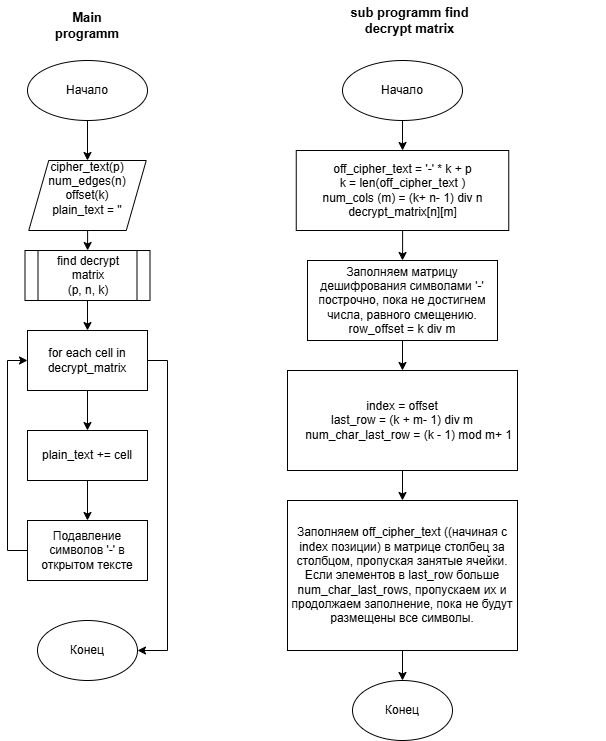

The diagram above was exported from draw.io. Its source (the exported page's mxGraphModel, read from the mxfile embedded in the PNG):
<mxGraphModel dx="1434" dy="744" grid="1" gridSize="10" guides="1" tooltips="1" connect="1" arrows="1" fold="1" page="1" pageScale="1" pageWidth="850" pageHeight="1100" math="0" shadow="0">
  <root>
    <mxCell id="0" />
    <mxCell id="1" parent="0" />
    <mxCell id="xR52QWkgp4WopoTORlsb-1" style="edgeStyle=orthogonalEdgeStyle;rounded=0;orthogonalLoop=1;jettySize=auto;html=1;entryX=0.5;entryY=0;entryDx=0;entryDy=0;" parent="1" source="xR52QWkgp4WopoTORlsb-2" target="xR52QWkgp4WopoTORlsb-14" edge="1">
      <mxGeometry relative="1" as="geometry" />
    </mxCell>
    <mxCell id="xR52QWkgp4WopoTORlsb-2" value="Начало" style="ellipse;whiteSpace=wrap;html=1;" parent="1" vertex="1">
      <mxGeometry x="205" y="70" width="120" height="60" as="geometry" />
    </mxCell>
    <mxCell id="xR52QWkgp4WopoTORlsb-3" value="" style="edgeStyle=orthogonalEdgeStyle;rounded=0;orthogonalLoop=1;jettySize=auto;html=1;" parent="1" source="xR52QWkgp4WopoTORlsb-4" target="xR52QWkgp4WopoTORlsb-6" edge="1">
      <mxGeometry relative="1" as="geometry" />
    </mxCell>
    <mxCell id="xR52QWkgp4WopoTORlsb-4" value="find decrypt matrix&lt;div&gt;(p, n, k)&lt;/div&gt;" style="shape=process;whiteSpace=wrap;html=1;backgroundOutline=1;" parent="1" vertex="1">
      <mxGeometry x="202.5" y="260" width="125" height="50" as="geometry" />
    </mxCell>
    <mxCell id="xR52QWkgp4WopoTORlsb-18" style="edgeStyle=orthogonalEdgeStyle;rounded=0;orthogonalLoop=1;jettySize=auto;html=1;exitX=0.5;exitY=1;exitDx=0;exitDy=0;entryX=0.5;entryY=0;entryDx=0;entryDy=0;" parent="1" source="xR52QWkgp4WopoTORlsb-6" target="xR52QWkgp4WopoTORlsb-10" edge="1">
      <mxGeometry relative="1" as="geometry" />
    </mxCell>
    <mxCell id="sHVAS07jFyQO7HJ-pIoK-4" style="edgeStyle=orthogonalEdgeStyle;rounded=0;orthogonalLoop=1;jettySize=auto;html=1;exitX=1;exitY=0.5;exitDx=0;exitDy=0;entryX=1;entryY=0.5;entryDx=0;entryDy=0;" parent="1" source="xR52QWkgp4WopoTORlsb-6" target="xR52QWkgp4WopoTORlsb-15" edge="1">
      <mxGeometry relative="1" as="geometry" />
    </mxCell>
    <mxCell id="xR52QWkgp4WopoTORlsb-6" value="&lt;div&gt;&lt;span style=&quot;background-color: transparent; color: light-dark(rgb(0, 0, 0), rgb(255, 255, 255));&quot;&gt;for each cell in decrypt&lt;/span&gt;&lt;span style=&quot;background-color: transparent; color: light-dark(rgb(0, 0, 0), rgb(255, 255, 255));&quot;&gt;_matrix&lt;/span&gt;&lt;/div&gt;" style="whiteSpace=wrap;html=1;" parent="1" vertex="1">
      <mxGeometry x="205" y="340" width="120" height="60" as="geometry" />
    </mxCell>
    <mxCell id="xR52QWkgp4WopoTORlsb-20" value="" style="edgeStyle=orthogonalEdgeStyle;rounded=0;orthogonalLoop=1;jettySize=auto;html=1;" parent="1" source="xR52QWkgp4WopoTORlsb-10" target="xR52QWkgp4WopoTORlsb-19" edge="1">
      <mxGeometry relative="1" as="geometry" />
    </mxCell>
    <mxCell id="xR52QWkgp4WopoTORlsb-10" value="plain_text += cell" style="whiteSpace=wrap;html=1;" parent="1" vertex="1">
      <mxGeometry x="205" y="440" width="120" height="50" as="geometry" />
    </mxCell>
    <mxCell id="xR52QWkgp4WopoTORlsb-13" value="" style="edgeStyle=orthogonalEdgeStyle;rounded=0;orthogonalLoop=1;jettySize=auto;html=1;" parent="1" source="xR52QWkgp4WopoTORlsb-14" target="xR52QWkgp4WopoTORlsb-4" edge="1">
      <mxGeometry relative="1" as="geometry" />
    </mxCell>
    <mxCell id="xR52QWkgp4WopoTORlsb-14" value="cipher_text(p)&lt;div&gt;num_edges(n)&lt;/div&gt;&lt;div&gt;offset(k)&lt;/div&gt;&lt;div&gt;&lt;div&gt;&lt;span style=&quot;background-color: initial;&quot;&gt;plain_text = ''&lt;/span&gt;&lt;/div&gt;&lt;/div&gt;&lt;div&gt;&lt;span style=&quot;background-color: initial;&quot;&gt;&lt;br&gt;&lt;/span&gt;&lt;/div&gt;" style="shape=parallelogram;perimeter=parallelogramPerimeter;whiteSpace=wrap;html=1;fixedSize=1;" parent="1" vertex="1">
      <mxGeometry x="206.25" y="170" width="117.5" height="70" as="geometry" />
    </mxCell>
    <mxCell id="xR52QWkgp4WopoTORlsb-15" value="Конец" style="ellipse;whiteSpace=wrap;html=1;" parent="1" vertex="1">
      <mxGeometry x="215" y="630" width="100" height="60" as="geometry" />
    </mxCell>
    <mxCell id="xR52QWkgp4WopoTORlsb-16" value="Main programm" style="text;html=1;align=center;verticalAlign=middle;whiteSpace=wrap;rounded=0;strokeWidth=7;fontSize=13;fontStyle=1" parent="1" vertex="1">
      <mxGeometry x="235" y="20" width="60" height="30" as="geometry" />
    </mxCell>
    <mxCell id="sHVAS07jFyQO7HJ-pIoK-3" style="edgeStyle=orthogonalEdgeStyle;rounded=0;orthogonalLoop=1;jettySize=auto;html=1;exitX=0;exitY=0.5;exitDx=0;exitDy=0;entryX=0;entryY=0.5;entryDx=0;entryDy=0;" parent="1" source="xR52QWkgp4WopoTORlsb-19" target="xR52QWkgp4WopoTORlsb-6" edge="1">
      <mxGeometry relative="1" as="geometry" />
    </mxCell>
    <mxCell id="xR52QWkgp4WopoTORlsb-19" value="Подавление символов '-' в открытом тексте" style="whiteSpace=wrap;html=1;" parent="1" vertex="1">
      <mxGeometry x="205" y="530" width="120" height="60" as="geometry" />
    </mxCell>
    <mxCell id="xR52QWkgp4WopoTORlsb-22" value="" style="edgeStyle=orthogonalEdgeStyle;rounded=0;orthogonalLoop=1;jettySize=auto;html=1;" parent="1" source="xR52QWkgp4WopoTORlsb-23" target="xR52QWkgp4WopoTORlsb-25" edge="1">
      <mxGeometry relative="1" as="geometry" />
    </mxCell>
    <mxCell id="xR52QWkgp4WopoTORlsb-23" value="Начало" style="ellipse;whiteSpace=wrap;html=1;" parent="1" vertex="1">
      <mxGeometry x="520" y="70" width="120" height="60" as="geometry" />
    </mxCell>
    <mxCell id="xR52QWkgp4WopoTORlsb-24" value="" style="edgeStyle=orthogonalEdgeStyle;rounded=0;orthogonalLoop=1;jettySize=auto;html=1;" parent="1" source="xR52QWkgp4WopoTORlsb-25" target="xR52QWkgp4WopoTORlsb-27" edge="1">
      <mxGeometry relative="1" as="geometry" />
    </mxCell>
    <mxCell id="xR52QWkgp4WopoTORlsb-25" value="&lt;div&gt;&lt;span style=&quot;background-color: transparent; color: light-dark(rgb(0, 0, 0), rgb(255, 255, 255));&quot;&gt;off_cipher_text&lt;/span&gt;&lt;span style=&quot;background-color: transparent; color: light-dark(rgb(0, 0, 0), rgb(255, 255, 255));&quot;&gt;&amp;nbsp;&lt;/span&gt;= '-' * k + p&lt;/div&gt;&lt;div&gt;k = len(off_cipher_text&amp;nbsp;&lt;span style=&quot;background-color: initial;&quot;&gt;)&lt;/span&gt;&lt;/div&gt;&lt;div&gt;&lt;span style=&quot;background-color: initial;&quot;&gt;num_cols (m) = (k+ n- 1) div n&lt;/span&gt;&lt;/div&gt;&lt;div&gt;decrypt_matrix[n][m]&lt;/div&gt;" style="whiteSpace=wrap;html=1;" parent="1" vertex="1">
      <mxGeometry x="473.75" y="160" width="212.5" height="80" as="geometry" />
    </mxCell>
    <mxCell id="xR52QWkgp4WopoTORlsb-26" value="" style="edgeStyle=orthogonalEdgeStyle;rounded=0;orthogonalLoop=1;jettySize=auto;html=1;" parent="1" source="xR52QWkgp4WopoTORlsb-27" target="xR52QWkgp4WopoTORlsb-30" edge="1">
      <mxGeometry relative="1" as="geometry" />
    </mxCell>
    <mxCell id="xR52QWkgp4WopoTORlsb-27" value="Заполняем матрицу дешифрования символами '-' построчно, пока не достигнем числа, равного смещению.&lt;div&gt;row_offset = k div m&lt;/div&gt;" style="whiteSpace=wrap;html=1;" parent="1" vertex="1">
      <mxGeometry x="485" y="270" width="190" height="80" as="geometry" />
    </mxCell>
    <mxCell id="xR52QWkgp4WopoTORlsb-54" style="edgeStyle=orthogonalEdgeStyle;rounded=0;orthogonalLoop=1;jettySize=auto;html=1;exitX=0.5;exitY=1;exitDx=0;exitDy=0;entryX=0.5;entryY=0;entryDx=0;entryDy=0;" parent="1" source="xR52QWkgp4WopoTORlsb-30" target="xR52QWkgp4WopoTORlsb-52" edge="1">
      <mxGeometry relative="1" as="geometry" />
    </mxCell>
    <mxCell id="xR52QWkgp4WopoTORlsb-30" value="index = offset&lt;div&gt;&lt;div&gt;last_row = (k + m- 1) div m&lt;/div&gt;&lt;div&gt;&amp;nbsp; &amp;nbsp; num_char_last_row = (k - 1) mod m+ 1&lt;/div&gt;&lt;/div&gt;" style="whiteSpace=wrap;html=1;" parent="1" vertex="1">
      <mxGeometry x="465" y="380" width="230" height="100" as="geometry" />
    </mxCell>
    <mxCell id="xR52QWkgp4WopoTORlsb-41" value="Конец" style="ellipse;whiteSpace=wrap;html=1;" parent="1" vertex="1">
      <mxGeometry x="530" y="690" width="100" height="60" as="geometry" />
    </mxCell>
    <mxCell id="xR52QWkgp4WopoTORlsb-42" value="sub programm find decrypt matrix" style="text;html=1;align=center;verticalAlign=middle;whiteSpace=wrap;rounded=0;strokeWidth=7;fontSize=13;fontStyle=1" parent="1" vertex="1">
      <mxGeometry x="525" y="10" width="125" height="40" as="geometry" />
    </mxCell>
    <mxCell id="xR52QWkgp4WopoTORlsb-48" value="" style="edgeStyle=orthogonalEdgeStyle;rounded=0;orthogonalLoop=1;jettySize=auto;html=1;" parent="1" edge="1">
      <mxGeometry relative="1" as="geometry">
        <mxPoint x="775" y="610" as="sourcePoint" />
        <mxPoint x="775" y="610" as="targetPoint" />
      </mxGeometry>
    </mxCell>
    <mxCell id="xR52QWkgp4WopoTORlsb-55" style="edgeStyle=orthogonalEdgeStyle;rounded=0;orthogonalLoop=1;jettySize=auto;html=1;exitX=0.5;exitY=1;exitDx=0;exitDy=0;entryX=0.5;entryY=0;entryDx=0;entryDy=0;" parent="1" source="xR52QWkgp4WopoTORlsb-52" target="xR52QWkgp4WopoTORlsb-41" edge="1">
      <mxGeometry relative="1" as="geometry" />
    </mxCell>
    <mxCell id="xR52QWkgp4WopoTORlsb-52" value="Заполняем off_cipher_text ((начиная с index позиции) в матрице столбец за столбцом, пропуская занятые ячейки. Если элементов в last_row больше num_char_last_rows, пропускаем их и продолжаем заполнение, пока не будут размещены все символы." style="whiteSpace=wrap;html=1;" parent="1" vertex="1">
      <mxGeometry x="465" y="510" width="230" height="150" as="geometry" />
    </mxCell>
  </root>
</mxGraphModel>